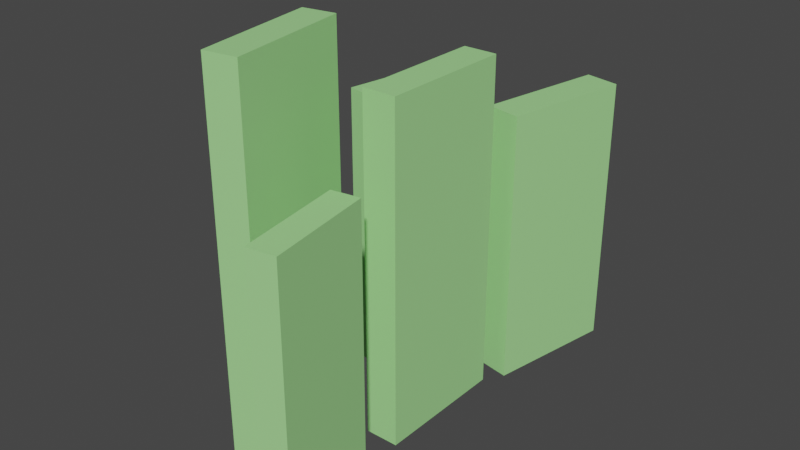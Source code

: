 # Source: Arbre.blend  (saved by Blender 3.6.14; exported with 4.5.12 LTS)
import bpy
from mathutils import Matrix  # noqa: F401  (used for matrix-valued properties, if any)

bpy.ops.wm.read_factory_settings(use_empty=True)
scene = bpy.context.scene
scene.name = 'Scene'

# ---- collections
col_collection = bpy.data.collections.new('Collection'); scene.collection.children.link(col_collection)

# ---- materials (node trees are filled in below, after node groups)
mat_material_007 = bpy.data.materials.new('Material.007')
mat_material_007.use_transparent_shadow = False

# ---- material node trees
mat_material_007.use_nodes = True; mat_material_007.node_tree.nodes.clear()
_N = mat_material_007.node_tree.nodes; _L = mat_material_007.node_tree.links
n0 = _N.new('ShaderNodeBsdfPrincipled'); n0.name = 'Principled BSDF'; n0.location = (10, 300)
n0.distribution = 'GGX'
n0.subsurface_method = 'RANDOM_WALK_SKIN'
n0.inputs[0].default_value = (0.3778, 0.8, 0.293, 1.0)
n0.inputs[3].default_value = 1.45
n0.inputs[27].default_value = (0.0, 0.0, 0.0, 1.0)
n0.inputs[28].default_value = 1.0
n1 = _N.new('ShaderNodeOutputMaterial'); n1.name = 'Material Output'; n1.location = (300, 300)
_L.new(n0.outputs[0], n1.inputs[0])
n1.is_active_output = True

# ---- world
world_world = bpy.data.worlds.new('World'); scene.world = world_world
world_world.use_nodes = True; world_world.node_tree.nodes.clear()
_N = world_world.node_tree.nodes; _L = world_world.node_tree.links
n0 = _N.new('ShaderNodeOutputWorld'); n0.name = 'World Output'; n0.location = (300, 300)
n1 = _N.new('ShaderNodeBackground'); n1.name = 'Background'; n1.location = (10, 300)
n1.inputs[0].default_value = (0.05088, 0.05088, 0.05088, 1.0)
_L.new(n1.outputs[0], n0.inputs[0])
n0.is_active_output = True
world_world.color = (0.05088, 0.05088, 0.05088)
world_world.use_sun_shadow = False
world_world.sun_shadow_jitter_overblur = 0.0

# ---- meshes
me_cube_004 = bpy.data.meshes.new('Cube.004')
me_cube_004.from_pydata([(-1.0, -1.0, -1.0), (-1.0, -1.0, 1.0), (-1.0, 1.0, -1.0), (-1.0, 1.0, 1.0), (1.0, -1.0, -1.0), (1.0, -1.0, 1.0), (1.0, 1.0, -1.0), (1.0, 1.0, 1.0)], [], [(0, 1, 3, 2), (2, 3, 7, 6), (6, 7, 5, 4), (4, 5, 1, 0), (2, 6, 4, 0), (7, 3, 1, 5)])
_uv = me_cube_004.uv_layers.new(name='UVMap')
_uv.uv.foreach_set('vector', [0.375, 0.0, 0.625, 0.0, 0.625, 0.25, 0.375, 0.25, 0.375, 0.25, 0.625, 0.25, 0.625, 0.5, 0.375, 0.5, 0.375, 0.5, 0.625, 0.5, 0.625, 0.75, 0.375, 0.75, 0.375, 0.75, 0.625, 0.75, 0.625, 1.0, 0.375, 1.0, 0.125, 0.5, 0.375, 0.5, 0.375, 0.75, 0.125, 0.75, 0.625, 0.5, 0.875, 0.5, 0.875, 0.75, 0.625, 0.75])
me_cube_004.materials.append(mat_material_007)
me_cube_004.update()
me_cube_005 = bpy.data.meshes.new('Cube.005')
me_cube_005.from_pydata([(-1.0, -1.0, -1.0), (-1.0, -1.0, 1.0), (-1.0, 1.0, -1.0), (-1.0, 1.0, 1.0), (1.0, -1.0, -1.0), (1.0, -1.0, 1.0), (1.0, 1.0, -1.0), (1.0, 1.0, 1.0)], [], [(0, 1, 3, 2), (2, 3, 7, 6), (6, 7, 5, 4), (4, 5, 1, 0), (2, 6, 4, 0), (7, 3, 1, 5)])
_uv = me_cube_005.uv_layers.new(name='UVMap')
_uv.uv.foreach_set('vector', [0.375, 0.0, 0.625, 0.0, 0.625, 0.25, 0.375, 0.25, 0.375, 0.25, 0.625, 0.25, 0.625, 0.5, 0.375, 0.5, 0.375, 0.5, 0.625, 0.5, 0.625, 0.75, 0.375, 0.75, 0.375, 0.75, 0.625, 0.75, 0.625, 1.0, 0.375, 1.0, 0.125, 0.5, 0.375, 0.5, 0.375, 0.75, 0.125, 0.75, 0.625, 0.5, 0.875, 0.5, 0.875, 0.75, 0.625, 0.75])
me_cube_005.materials.append(mat_material_007)
me_cube_005.update()
me_cube_006 = bpy.data.meshes.new('Cube.006')
me_cube_006.from_pydata([(-1.0, -1.0, -1.0), (-1.0, -1.0, 1.0), (-1.0, 1.0, -1.0), (-1.0, 1.0, 1.0), (1.0, -1.0, -1.0), (1.0, -1.0, 1.0), (1.0, 1.0, -1.0), (1.0, 1.0, 1.0)], [], [(0, 1, 3, 2), (2, 3, 7, 6), (6, 7, 5, 4), (4, 5, 1, 0), (2, 6, 4, 0), (7, 3, 1, 5)])
_uv = me_cube_006.uv_layers.new(name='UVMap')
_uv.uv.foreach_set('vector', [0.375, 0.0, 0.625, 0.0, 0.625, 0.25, 0.375, 0.25, 0.375, 0.25, 0.625, 0.25, 0.625, 0.5, 0.375, 0.5, 0.375, 0.5, 0.625, 0.5, 0.625, 0.75, 0.375, 0.75, 0.375, 0.75, 0.625, 0.75, 0.625, 1.0, 0.375, 1.0, 0.125, 0.5, 0.375, 0.5, 0.375, 0.75, 0.125, 0.75, 0.625, 0.5, 0.875, 0.5, 0.875, 0.75, 0.625, 0.75])
me_cube_006.materials.append(mat_material_007)
me_cube_006.update()
me_cube_007 = bpy.data.meshes.new('Cube.007')
me_cube_007.from_pydata([(-1.0, -1.0, -1.0), (-1.0, -1.0, 1.0), (-1.0, 1.0, -1.0), (-1.0, 1.0, 1.0), (1.0, -1.0, -1.0), (1.0, -1.0, 1.0), (1.0, 1.0, -1.0), (1.0, 1.0, 1.0)], [], [(0, 1, 3, 2), (2, 3, 7, 6), (6, 7, 5, 4), (4, 5, 1, 0), (2, 6, 4, 0), (7, 3, 1, 5)])
_uv = me_cube_007.uv_layers.new(name='UVMap')
_uv.uv.foreach_set('vector', [0.375, 0.0, 0.625, 0.0, 0.625, 0.25, 0.375, 0.25, 0.375, 0.25, 0.625, 0.25, 0.625, 0.5, 0.375, 0.5, 0.375, 0.5, 0.625, 0.5, 0.625, 0.75, 0.375, 0.75, 0.375, 0.75, 0.625, 0.75, 0.625, 1.0, 0.375, 1.0, 0.125, 0.5, 0.375, 0.5, 0.375, 0.75, 0.125, 0.75, 0.625, 0.5, 0.875, 0.5, 0.875, 0.75, 0.625, 0.75])
me_cube_007.materials.append(mat_material_007)
me_cube_007.update()
me_cube_008 = bpy.data.meshes.new('Cube.008')
me_cube_008.from_pydata([(-1.0, -1.0, -1.0), (-1.0, -1.0, 1.0), (-1.0, 1.0, -1.0), (-1.0, 1.0, 1.0), (1.0, -1.0, -1.0), (1.0, -1.0, 1.0), (1.0, 1.0, -1.0), (1.0, 1.0, 1.0)], [], [(0, 1, 3, 2), (2, 3, 7, 6), (6, 7, 5, 4), (4, 5, 1, 0), (2, 6, 4, 0), (7, 3, 1, 5)])
_uv = me_cube_008.uv_layers.new(name='UVMap')
_uv.uv.foreach_set('vector', [0.375, 0.0, 0.625, 0.0, 0.625, 0.25, 0.375, 0.25, 0.375, 0.25, 0.625, 0.25, 0.625, 0.5, 0.375, 0.5, 0.375, 0.5, 0.625, 0.5, 0.625, 0.75, 0.375, 0.75, 0.375, 0.75, 0.625, 0.75, 0.625, 1.0, 0.375, 1.0, 0.125, 0.5, 0.375, 0.5, 0.375, 0.75, 0.125, 0.75, 0.625, 0.5, 0.875, 0.5, 0.875, 0.75, 0.625, 0.75])
me_cube_008.materials.append(mat_material_007)
me_cube_008.update()

# ---- objects
ob_cube_001 = bpy.data.objects.new('Cube.001', me_cube_004)
ob_cube_002 = bpy.data.objects.new('Cube.002', me_cube_005)
ob_cube_003 = bpy.data.objects.new('Cube.003', me_cube_006)
ob_cube_004 = bpy.data.objects.new('Cube.004', me_cube_007)
ob_cube_005 = bpy.data.objects.new('Cube.005', me_cube_008)

# ---- transforms, parenting, visibility, modifiers, constraints
ob_cube_001.location = (0.0, 0.0, 0.3902)
ob_cube_001.scale = (0.04, 0.16, 0.4)
ob_cube_002.location = (-0.2099, 0.2181, 0.3248)
ob_cube_002.rotation_euler = (0.0, -0.0, -0.1703)
ob_cube_002.scale = (0.04169, 0.1583, 0.3443)
ob_cube_003.location = (-0.2181, -0.2154, 0.4229)
ob_cube_003.rotation_euler = (0.0, -0.0, 0.1607)
ob_cube_003.scale = (0.04151, 0.1585, 0.4542)
ob_cube_004.location = (0.04089, -0.4062, 0.3017)
ob_cube_004.rotation_euler = (0.0, -0.0, 0.1607)
ob_cube_004.scale = (0.03404, 0.13, 0.3281)
ob_cube_005.location = (0.0518, 0.3762, 0.313)
ob_cube_005.rotation_euler = (0.0, -0.0, -0.1894)
ob_cube_005.scale = (0.04207, 0.1579, 0.3302)

# ---- collection membership
col_collection.objects.link(ob_cube_001)
col_collection.objects.link(ob_cube_002)
col_collection.objects.link(ob_cube_003)
col_collection.objects.link(ob_cube_004)
col_collection.objects.link(ob_cube_005)

# ---- scene / render settings (as saved in the file)
scene.frame_start = 1; scene.frame_end = 250; scene.frame_set(1)
scene.render.engine = 'BLENDER_EEVEE_NEXT'
scene.cycles.sampling_pattern = 'TABULATED_SOBOL'
scene.view_settings.view_transform = 'Filmic'
bpy.context.view_layer.update()

# ---- added for rendering (the .blend has no active camera and no usable light): camera, sun
cam_auto = bpy.data.cameras.new('AutoCamera')
cam_auto.lens = 50.0
cam_auto.sensor_width = 36.0
cam_auto.clip_end = 1000.0
ob_auto_camera = bpy.data.objects.new('AutoCamera', cam_auto)
scene.collection.objects.link(ob_auto_camera)
ob_auto_camera.location = (1.27755, -1.63039, 1.50957)
ob_auto_camera.rotation_euler = (1.09748, -7.21219e-08, 0.694738)
scene.camera = ob_auto_camera
light_auto_sun = bpy.data.lights.new('AutoSun', 'SUN')
light_auto_sun.energy = 3.0
light_auto_sun.angle = 0.0523599
ob_auto_sun = bpy.data.objects.new('AutoSun', light_auto_sun)
scene.collection.objects.link(ob_auto_sun)
ob_auto_sun.rotation_euler = (0.872665, 0.174533, 0.523599)
bpy.context.view_layer.update()
